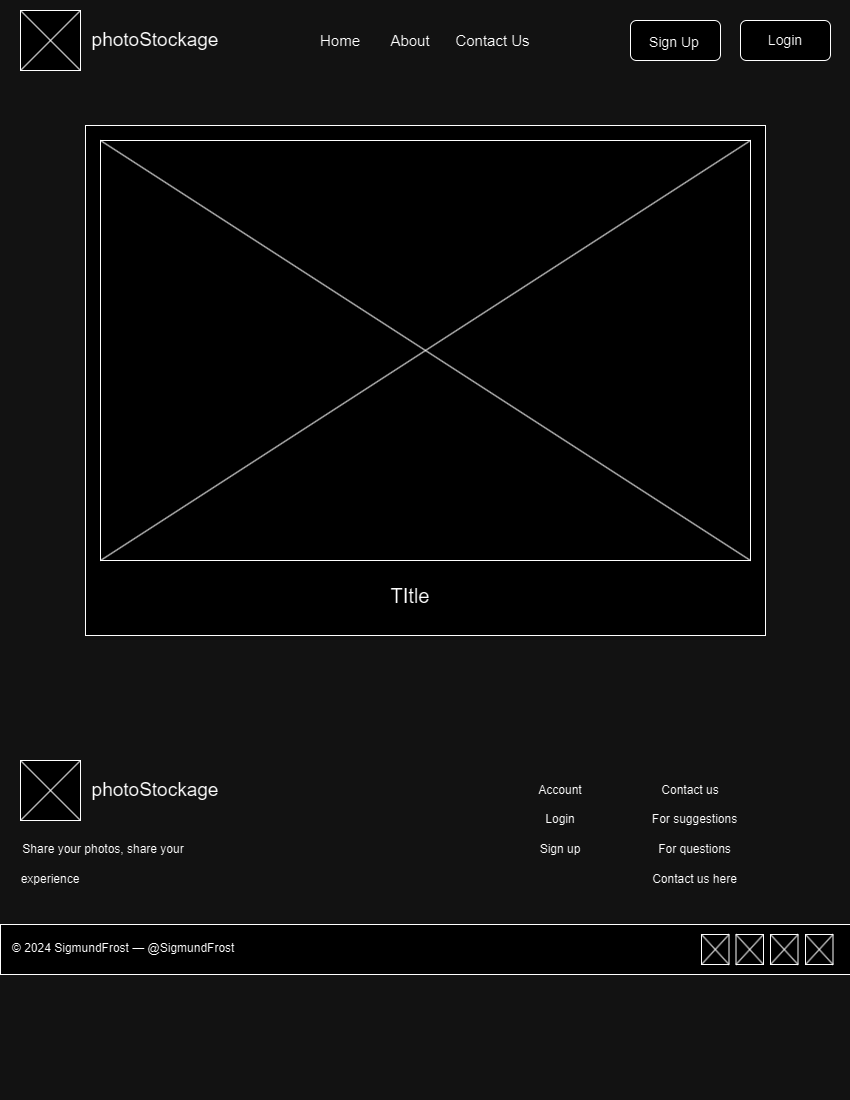

The diagram above was exported from draw.io. Its source (the exported page's mxGraphModel, read from the mxfile embedded in the PNG):
<mxGraphModel dx="2074" dy="1114" grid="1" gridSize="10" guides="1" tooltips="1" connect="1" arrows="1" fold="1" page="1" pageScale="1" pageWidth="850" pageHeight="1100" math="0" shadow="0">
  <root>
    <mxCell id="0" />
    <mxCell id="1" parent="0" />
    <mxCell id="qz1ufH8a8YbUMf8L_58g-1" value="" style="rounded=0;whiteSpace=wrap;html=1;" parent="1" vertex="1">
      <mxGeometry x="20" y="10" width="60" height="60" as="geometry" />
    </mxCell>
    <mxCell id="qz1ufH8a8YbUMf8L_58g-2" value="" style="rounded=1;whiteSpace=wrap;html=1;" parent="1" vertex="1">
      <mxGeometry x="630" y="20" width="90" height="40" as="geometry" />
    </mxCell>
    <mxCell id="qz1ufH8a8YbUMf8L_58g-3" value="" style="rounded=1;whiteSpace=wrap;html=1;" parent="1" vertex="1">
      <mxGeometry x="740" y="20" width="90" height="40" as="geometry" />
    </mxCell>
    <mxCell id="qz1ufH8a8YbUMf8L_58g-4" value="" style="endArrow=none;html=1;rounded=0;entryX=0;entryY=0;entryDx=0;entryDy=0;exitX=1;exitY=1;exitDx=0;exitDy=0;" parent="1" source="qz1ufH8a8YbUMf8L_58g-1" target="qz1ufH8a8YbUMf8L_58g-1" edge="1">
      <mxGeometry width="50" height="50" relative="1" as="geometry">
        <mxPoint x="410" y="320" as="sourcePoint" />
        <mxPoint x="460" y="270" as="targetPoint" />
      </mxGeometry>
    </mxCell>
    <mxCell id="qz1ufH8a8YbUMf8L_58g-5" value="" style="endArrow=none;html=1;rounded=0;exitX=0;exitY=1;exitDx=0;exitDy=0;entryX=1;entryY=0;entryDx=0;entryDy=0;" parent="1" source="qz1ufH8a8YbUMf8L_58g-1" target="qz1ufH8a8YbUMf8L_58g-1" edge="1">
      <mxGeometry width="50" height="50" relative="1" as="geometry">
        <mxPoint x="410" y="320" as="sourcePoint" />
        <mxPoint x="460" y="270" as="targetPoint" />
      </mxGeometry>
    </mxCell>
    <mxCell id="qz1ufH8a8YbUMf8L_58g-6" value="&lt;font style=&quot;font-size: 19px;&quot;&gt;photoStockage&lt;/font&gt;" style="text;html=1;align=center;verticalAlign=middle;whiteSpace=wrap;rounded=0;" parent="1" vertex="1">
      <mxGeometry x="80" y="12.5" width="150" height="55" as="geometry" />
    </mxCell>
    <mxCell id="qz1ufH8a8YbUMf8L_58g-7" value="&lt;font style=&quot;font-size: 14px;&quot;&gt;Sign Up&lt;/font&gt;" style="text;html=1;align=center;verticalAlign=middle;whiteSpace=wrap;rounded=0;" parent="1" vertex="1">
      <mxGeometry x="644" y="27" width="60" height="30" as="geometry" />
    </mxCell>
    <mxCell id="qz1ufH8a8YbUMf8L_58g-8" value="&lt;font style=&quot;font-size: 14px;&quot;&gt;Login&lt;/font&gt;" style="text;html=1;align=center;verticalAlign=middle;whiteSpace=wrap;rounded=0;" parent="1" vertex="1">
      <mxGeometry x="755" y="25" width="60" height="30" as="geometry" />
    </mxCell>
    <mxCell id="qz1ufH8a8YbUMf8L_58g-9" value="Home" style="text;html=1;align=center;verticalAlign=middle;whiteSpace=wrap;rounded=0;fontSize=15;" parent="1" vertex="1">
      <mxGeometry x="310" y="25" width="60" height="30" as="geometry" />
    </mxCell>
    <mxCell id="qz1ufH8a8YbUMf8L_58g-10" value="About" style="text;html=1;align=center;verticalAlign=middle;whiteSpace=wrap;rounded=0;fontSize=15;" parent="1" vertex="1">
      <mxGeometry x="380" y="25" width="60" height="30" as="geometry" />
    </mxCell>
    <mxCell id="qz1ufH8a8YbUMf8L_58g-11" value="Contact Us" style="text;html=1;align=center;verticalAlign=middle;whiteSpace=wrap;rounded=0;fontSize=15;" parent="1" vertex="1">
      <mxGeometry x="445" y="25" width="95" height="30" as="geometry" />
    </mxCell>
    <mxCell id="qz1ufH8a8YbUMf8L_58g-33" value="" style="rounded=0;whiteSpace=wrap;html=1;rotation=90;" parent="1" vertex="1">
      <mxGeometry x="170" y="40" width="510" height="680" as="geometry" />
    </mxCell>
    <mxCell id="qz1ufH8a8YbUMf8L_58g-44" value="" style="rounded=0;whiteSpace=wrap;html=1;" parent="1" vertex="1">
      <mxGeometry x="100" y="140" width="650" height="420" as="geometry" />
    </mxCell>
    <mxCell id="qz1ufH8a8YbUMf8L_58g-84" value="" style="rounded=0;whiteSpace=wrap;html=1;" parent="1" vertex="1">
      <mxGeometry x="20" y="760" width="60" height="60" as="geometry" />
    </mxCell>
    <mxCell id="qz1ufH8a8YbUMf8L_58g-85" value="" style="endArrow=none;html=1;rounded=0;entryX=0;entryY=0;entryDx=0;entryDy=0;exitX=1;exitY=1;exitDx=0;exitDy=0;" parent="1" source="qz1ufH8a8YbUMf8L_58g-84" target="qz1ufH8a8YbUMf8L_58g-84" edge="1">
      <mxGeometry width="50" height="50" relative="1" as="geometry">
        <mxPoint x="410" y="1070" as="sourcePoint" />
        <mxPoint x="460" y="1020" as="targetPoint" />
      </mxGeometry>
    </mxCell>
    <mxCell id="qz1ufH8a8YbUMf8L_58g-86" value="" style="endArrow=none;html=1;rounded=0;exitX=0;exitY=1;exitDx=0;exitDy=0;entryX=1;entryY=0;entryDx=0;entryDy=0;" parent="1" source="qz1ufH8a8YbUMf8L_58g-84" target="qz1ufH8a8YbUMf8L_58g-84" edge="1">
      <mxGeometry width="50" height="50" relative="1" as="geometry">
        <mxPoint x="410" y="1070" as="sourcePoint" />
        <mxPoint x="460" y="1020" as="targetPoint" />
      </mxGeometry>
    </mxCell>
    <mxCell id="qz1ufH8a8YbUMf8L_58g-87" value="&lt;font style=&quot;font-size: 19px;&quot;&gt;photoStockage&lt;/font&gt;" style="text;html=1;align=center;verticalAlign=middle;whiteSpace=wrap;rounded=0;" parent="1" vertex="1">
      <mxGeometry x="80" y="762.5" width="150" height="55" as="geometry" />
    </mxCell>
    <mxCell id="qz1ufH8a8YbUMf8L_58g-88" value="Share your photos, share your" style="text;html=1;align=center;verticalAlign=middle;whiteSpace=wrap;rounded=0;" parent="1" vertex="1">
      <mxGeometry x="12.5" y="834" width="180" height="30" as="geometry" />
    </mxCell>
    <mxCell id="qz1ufH8a8YbUMf8L_58g-89" value="experience" style="text;html=1;align=center;verticalAlign=middle;whiteSpace=wrap;rounded=0;" parent="1" vertex="1">
      <mxGeometry x="20" y="864" width="60" height="30" as="geometry" />
    </mxCell>
    <mxCell id="qz1ufH8a8YbUMf8L_58g-90" value="Account" style="text;html=1;align=center;verticalAlign=middle;whiteSpace=wrap;rounded=0;" parent="1" vertex="1">
      <mxGeometry x="530" y="775" width="60" height="30" as="geometry" />
    </mxCell>
    <mxCell id="qz1ufH8a8YbUMf8L_58g-91" value="Contact us" style="text;html=1;align=center;verticalAlign=middle;whiteSpace=wrap;rounded=0;" parent="1" vertex="1">
      <mxGeometry x="660" y="775" width="60" height="30" as="geometry" />
    </mxCell>
    <mxCell id="qz1ufH8a8YbUMf8L_58g-92" value="Login" style="text;html=1;align=center;verticalAlign=middle;whiteSpace=wrap;rounded=0;" parent="1" vertex="1">
      <mxGeometry x="530" y="804" width="60" height="30" as="geometry" />
    </mxCell>
    <mxCell id="qz1ufH8a8YbUMf8L_58g-93" value="Sign up" style="text;html=1;align=center;verticalAlign=middle;whiteSpace=wrap;rounded=0;" parent="1" vertex="1">
      <mxGeometry x="530" y="834" width="60" height="30" as="geometry" />
    </mxCell>
    <mxCell id="qz1ufH8a8YbUMf8L_58g-94" value="For suggestions" style="text;html=1;align=center;verticalAlign=middle;whiteSpace=wrap;rounded=0;" parent="1" vertex="1">
      <mxGeometry x="647.5" y="804" width="92.5" height="30" as="geometry" />
    </mxCell>
    <mxCell id="qz1ufH8a8YbUMf8L_58g-95" value="For questions" style="text;html=1;align=center;verticalAlign=middle;whiteSpace=wrap;rounded=0;" parent="1" vertex="1">
      <mxGeometry x="647.5" y="834" width="92.5" height="30" as="geometry" />
    </mxCell>
    <mxCell id="qz1ufH8a8YbUMf8L_58g-96" value="Contact us here" style="text;html=1;align=center;verticalAlign=middle;whiteSpace=wrap;rounded=0;" parent="1" vertex="1">
      <mxGeometry x="647.5" y="864" width="92.5" height="30" as="geometry" />
    </mxCell>
    <mxCell id="qz1ufH8a8YbUMf8L_58g-97" value="" style="rounded=0;whiteSpace=wrap;html=1;" parent="1" vertex="1">
      <mxGeometry y="924" width="850" height="50" as="geometry" />
    </mxCell>
    <mxCell id="qz1ufH8a8YbUMf8L_58g-98" value="© 2024 SigmundFrost — @SigmundFrost" style="text;whiteSpace=wrap;" parent="1" vertex="1">
      <mxGeometry x="10" y="934" width="240" height="30" as="geometry" />
    </mxCell>
    <mxCell id="qz1ufH8a8YbUMf8L_58g-99" value="" style="rounded=0;whiteSpace=wrap;html=1;" parent="1" vertex="1">
      <mxGeometry x="701" y="934" width="27.5" height="30" as="geometry" />
    </mxCell>
    <mxCell id="qz1ufH8a8YbUMf8L_58g-100" value="" style="endArrow=none;html=1;rounded=0;entryX=1;entryY=0;entryDx=0;entryDy=0;exitX=0;exitY=1;exitDx=0;exitDy=0;" parent="1" source="qz1ufH8a8YbUMf8L_58g-99" target="qz1ufH8a8YbUMf8L_58g-99" edge="1">
      <mxGeometry width="50" height="50" relative="1" as="geometry">
        <mxPoint x="521" y="934" as="sourcePoint" />
        <mxPoint x="571" y="884" as="targetPoint" />
      </mxGeometry>
    </mxCell>
    <mxCell id="qz1ufH8a8YbUMf8L_58g-101" value="" style="endArrow=none;html=1;rounded=0;exitX=0;exitY=0;exitDx=0;exitDy=0;entryX=1;entryY=1;entryDx=0;entryDy=0;" parent="1" source="qz1ufH8a8YbUMf8L_58g-99" target="qz1ufH8a8YbUMf8L_58g-99" edge="1">
      <mxGeometry width="50" height="50" relative="1" as="geometry">
        <mxPoint x="521" y="934" as="sourcePoint" />
        <mxPoint x="571" y="884" as="targetPoint" />
      </mxGeometry>
    </mxCell>
    <mxCell id="qz1ufH8a8YbUMf8L_58g-102" value="" style="rounded=0;whiteSpace=wrap;html=1;" parent="1" vertex="1">
      <mxGeometry x="735.5" y="934" width="27.5" height="30" as="geometry" />
    </mxCell>
    <mxCell id="qz1ufH8a8YbUMf8L_58g-103" value="" style="endArrow=none;html=1;rounded=0;entryX=1;entryY=0;entryDx=0;entryDy=0;exitX=0;exitY=1;exitDx=0;exitDy=0;" parent="1" source="qz1ufH8a8YbUMf8L_58g-102" target="qz1ufH8a8YbUMf8L_58g-102" edge="1">
      <mxGeometry width="50" height="50" relative="1" as="geometry">
        <mxPoint x="547.5" y="934" as="sourcePoint" />
        <mxPoint x="597.5" y="884" as="targetPoint" />
      </mxGeometry>
    </mxCell>
    <mxCell id="qz1ufH8a8YbUMf8L_58g-104" value="" style="endArrow=none;html=1;rounded=0;exitX=0;exitY=0;exitDx=0;exitDy=0;entryX=1;entryY=1;entryDx=0;entryDy=0;" parent="1" source="qz1ufH8a8YbUMf8L_58g-102" target="qz1ufH8a8YbUMf8L_58g-102" edge="1">
      <mxGeometry width="50" height="50" relative="1" as="geometry">
        <mxPoint x="547.5" y="934" as="sourcePoint" />
        <mxPoint x="597.5" y="884" as="targetPoint" />
      </mxGeometry>
    </mxCell>
    <mxCell id="qz1ufH8a8YbUMf8L_58g-105" value="" style="rounded=0;whiteSpace=wrap;html=1;" parent="1" vertex="1">
      <mxGeometry x="770" y="934" width="27.5" height="30" as="geometry" />
    </mxCell>
    <mxCell id="qz1ufH8a8YbUMf8L_58g-106" value="" style="endArrow=none;html=1;rounded=0;entryX=1;entryY=0;entryDx=0;entryDy=0;exitX=0;exitY=1;exitDx=0;exitDy=0;" parent="1" source="qz1ufH8a8YbUMf8L_58g-105" target="qz1ufH8a8YbUMf8L_58g-105" edge="1">
      <mxGeometry width="50" height="50" relative="1" as="geometry">
        <mxPoint x="590" y="934" as="sourcePoint" />
        <mxPoint x="640" y="884" as="targetPoint" />
      </mxGeometry>
    </mxCell>
    <mxCell id="qz1ufH8a8YbUMf8L_58g-107" value="" style="endArrow=none;html=1;rounded=0;exitX=0;exitY=0;exitDx=0;exitDy=0;entryX=1;entryY=1;entryDx=0;entryDy=0;" parent="1" source="qz1ufH8a8YbUMf8L_58g-105" target="qz1ufH8a8YbUMf8L_58g-105" edge="1">
      <mxGeometry width="50" height="50" relative="1" as="geometry">
        <mxPoint x="590" y="934" as="sourcePoint" />
        <mxPoint x="640" y="884" as="targetPoint" />
      </mxGeometry>
    </mxCell>
    <mxCell id="qz1ufH8a8YbUMf8L_58g-108" value="" style="rounded=0;whiteSpace=wrap;html=1;" parent="1" vertex="1">
      <mxGeometry x="805" y="934" width="27.5" height="30" as="geometry" />
    </mxCell>
    <mxCell id="qz1ufH8a8YbUMf8L_58g-109" value="" style="endArrow=none;html=1;rounded=0;entryX=1;entryY=0;entryDx=0;entryDy=0;exitX=0;exitY=1;exitDx=0;exitDy=0;" parent="1" source="qz1ufH8a8YbUMf8L_58g-108" target="qz1ufH8a8YbUMf8L_58g-108" edge="1">
      <mxGeometry width="50" height="50" relative="1" as="geometry">
        <mxPoint x="625" y="934" as="sourcePoint" />
        <mxPoint x="675" y="884" as="targetPoint" />
      </mxGeometry>
    </mxCell>
    <mxCell id="qz1ufH8a8YbUMf8L_58g-110" value="" style="endArrow=none;html=1;rounded=0;exitX=0;exitY=0;exitDx=0;exitDy=0;entryX=1;entryY=1;entryDx=0;entryDy=0;" parent="1" source="qz1ufH8a8YbUMf8L_58g-108" target="qz1ufH8a8YbUMf8L_58g-108" edge="1">
      <mxGeometry width="50" height="50" relative="1" as="geometry">
        <mxPoint x="625" y="934" as="sourcePoint" />
        <mxPoint x="675" y="884" as="targetPoint" />
      </mxGeometry>
    </mxCell>
    <mxCell id="qz1ufH8a8YbUMf8L_58g-112" value="TItle" style="text;html=1;align=center;verticalAlign=middle;whiteSpace=wrap;rounded=0;fontSize=20;" parent="1" vertex="1">
      <mxGeometry x="380" y="580" width="60" height="30" as="geometry" />
    </mxCell>
    <mxCell id="qz1ufH8a8YbUMf8L_58g-113" value="" style="endArrow=none;html=1;rounded=0;entryX=0;entryY=0;entryDx=0;entryDy=0;exitX=1;exitY=1;exitDx=0;exitDy=0;" parent="1" source="qz1ufH8a8YbUMf8L_58g-44" target="qz1ufH8a8YbUMf8L_58g-44" edge="1">
      <mxGeometry width="50" height="50" relative="1" as="geometry">
        <mxPoint x="400" y="440" as="sourcePoint" />
        <mxPoint x="450" y="390" as="targetPoint" />
      </mxGeometry>
    </mxCell>
    <mxCell id="qz1ufH8a8YbUMf8L_58g-114" value="" style="endArrow=none;html=1;rounded=0;exitX=0;exitY=1;exitDx=0;exitDy=0;entryX=1;entryY=0;entryDx=0;entryDy=0;" parent="1" source="qz1ufH8a8YbUMf8L_58g-44" target="qz1ufH8a8YbUMf8L_58g-44" edge="1">
      <mxGeometry width="50" height="50" relative="1" as="geometry">
        <mxPoint x="400" y="440" as="sourcePoint" />
        <mxPoint x="450" y="390" as="targetPoint" />
      </mxGeometry>
    </mxCell>
  </root>
</mxGraphModel>